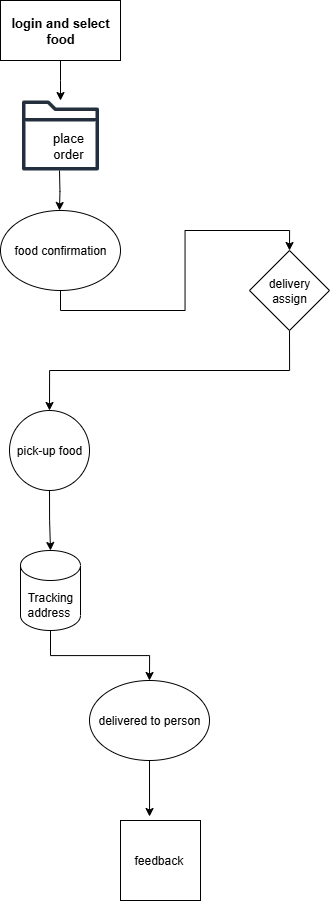

The diagram above was exported from draw.io. Its source (the exported page's mxGraphModel, read from the mxfile embedded in the PNG):
<mxGraphModel dx="1571" dy="1976" grid="1" gridSize="10" guides="1" tooltips="1" connect="1" arrows="1" fold="1" page="1" pageScale="1" pageWidth="850" pageHeight="1100" math="0" shadow="0">
  <root>
    <mxCell id="0" />
    <mxCell id="1" parent="0" />
    <mxCell id="kmU4gXpvkOGFUUlIRTpT-26" style="edgeStyle=orthogonalEdgeStyle;rounded=0;orthogonalLoop=1;jettySize=auto;html=1;exitX=0.5;exitY=1;exitDx=0;exitDy=0;" edge="1" parent="1" source="kmU4gXpvkOGFUUlIRTpT-1" target="kmU4gXpvkOGFUUlIRTpT-25">
      <mxGeometry relative="1" as="geometry" />
    </mxCell>
    <mxCell id="kmU4gXpvkOGFUUlIRTpT-1" value="login and select food" style="rounded=0;whiteSpace=wrap;html=1;strokeColor=default;fontSize=13;fontStyle=1" vertex="1" parent="1">
      <mxGeometry x="301" y="-1090" width="120" height="60" as="geometry" />
    </mxCell>
    <mxCell id="kmU4gXpvkOGFUUlIRTpT-15" style="edgeStyle=orthogonalEdgeStyle;rounded=0;orthogonalLoop=1;jettySize=auto;html=1;exitX=0.5;exitY=1;exitDx=0;exitDy=0;entryX=0.5;entryY=0;entryDx=0;entryDy=0;" edge="1" parent="1" source="kmU4gXpvkOGFUUlIRTpT-5" target="kmU4gXpvkOGFUUlIRTpT-7">
      <mxGeometry relative="1" as="geometry" />
    </mxCell>
    <mxCell id="kmU4gXpvkOGFUUlIRTpT-5" value="delivery assign" style="rhombus;whiteSpace=wrap;html=1;" vertex="1" parent="1">
      <mxGeometry x="550" y="-840" width="80" height="80" as="geometry" />
    </mxCell>
    <mxCell id="kmU4gXpvkOGFUUlIRTpT-14" style="edgeStyle=orthogonalEdgeStyle;rounded=0;orthogonalLoop=1;jettySize=auto;html=1;exitX=0.5;exitY=1;exitDx=0;exitDy=0;entryX=0.5;entryY=0;entryDx=0;entryDy=0;" edge="1" parent="1" source="kmU4gXpvkOGFUUlIRTpT-6" target="kmU4gXpvkOGFUUlIRTpT-5">
      <mxGeometry relative="1" as="geometry" />
    </mxCell>
    <mxCell id="kmU4gXpvkOGFUUlIRTpT-6" value="food confirmation" style="ellipse;whiteSpace=wrap;html=1;" vertex="1" parent="1">
      <mxGeometry x="301" y="-880" width="120" height="80" as="geometry" />
    </mxCell>
    <mxCell id="kmU4gXpvkOGFUUlIRTpT-7" value="pick-up food" style="ellipse;whiteSpace=wrap;html=1;aspect=fixed;" vertex="1" parent="1">
      <mxGeometry x="310" y="-680" width="80" height="80" as="geometry" />
    </mxCell>
    <mxCell id="kmU4gXpvkOGFUUlIRTpT-17" style="edgeStyle=orthogonalEdgeStyle;rounded=0;orthogonalLoop=1;jettySize=auto;html=1;exitX=0.5;exitY=1;exitDx=0;exitDy=0;exitPerimeter=0;entryX=0.5;entryY=0;entryDx=0;entryDy=0;" edge="1" parent="1" source="kmU4gXpvkOGFUUlIRTpT-8" target="kmU4gXpvkOGFUUlIRTpT-9">
      <mxGeometry relative="1" as="geometry" />
    </mxCell>
    <mxCell id="kmU4gXpvkOGFUUlIRTpT-8" value="Tracking address&amp;nbsp;" style="shape=cylinder3;whiteSpace=wrap;html=1;boundedLbl=1;backgroundOutline=1;size=15;" vertex="1" parent="1">
      <mxGeometry x="321" y="-540" width="60" height="80" as="geometry" />
    </mxCell>
    <mxCell id="kmU4gXpvkOGFUUlIRTpT-9" value="delivered to person" style="ellipse;whiteSpace=wrap;html=1;" vertex="1" parent="1">
      <mxGeometry x="390" y="-410" width="120" height="80" as="geometry" />
    </mxCell>
    <mxCell id="kmU4gXpvkOGFUUlIRTpT-10" value="feedback&amp;nbsp;" style="whiteSpace=wrap;html=1;aspect=fixed;" vertex="1" parent="1">
      <mxGeometry x="421" y="-270" width="80" height="80" as="geometry" />
    </mxCell>
    <mxCell id="kmU4gXpvkOGFUUlIRTpT-16" style="edgeStyle=orthogonalEdgeStyle;rounded=0;orthogonalLoop=1;jettySize=auto;html=1;exitX=0.5;exitY=1;exitDx=0;exitDy=0;entryX=0.5;entryY=0;entryDx=0;entryDy=0;entryPerimeter=0;" edge="1" parent="1" source="kmU4gXpvkOGFUUlIRTpT-7" target="kmU4gXpvkOGFUUlIRTpT-8">
      <mxGeometry relative="1" as="geometry" />
    </mxCell>
    <mxCell id="kmU4gXpvkOGFUUlIRTpT-22" style="edgeStyle=orthogonalEdgeStyle;rounded=0;orthogonalLoop=1;jettySize=auto;html=1;exitX=0.5;exitY=1;exitDx=0;exitDy=0;entryX=0.363;entryY=-0.05;entryDx=0;entryDy=0;entryPerimeter=0;" edge="1" parent="1" source="kmU4gXpvkOGFUUlIRTpT-9" target="kmU4gXpvkOGFUUlIRTpT-10">
      <mxGeometry relative="1" as="geometry" />
    </mxCell>
    <mxCell id="kmU4gXpvkOGFUUlIRTpT-24" value="place order" style="text;html=1;align=center;verticalAlign=middle;whiteSpace=wrap;rounded=0;fontSize=13;fontStyle=0" vertex="1" parent="1">
      <mxGeometry x="339.4500000000001" y="-960" width="60" height="30" as="geometry" />
    </mxCell>
    <mxCell id="kmU4gXpvkOGFUUlIRTpT-25" value="" style="sketch=0;outlineConnect=0;fontColor=#232F3E;gradientColor=none;fillColor=#232F3D;strokeColor=none;dashed=0;verticalLabelPosition=bottom;verticalAlign=top;align=center;html=1;fontSize=13;fontStyle=0;aspect=fixed;pointerEvents=1;shape=mxgraph.aws4.folder;" vertex="1" parent="1">
      <mxGeometry x="322.55" y="-990" width="76.9" height="70" as="geometry" />
    </mxCell>
    <mxCell id="kmU4gXpvkOGFUUlIRTpT-31" style="edgeStyle=orthogonalEdgeStyle;rounded=0;orthogonalLoop=1;jettySize=auto;html=1;exitX=0.5;exitY=1;exitDx=0;exitDy=0;" edge="1" parent="1">
      <mxGeometry relative="1" as="geometry">
        <mxPoint x="360" y="-920" as="sourcePoint" />
        <mxPoint x="360" y="-880" as="targetPoint" />
      </mxGeometry>
    </mxCell>
  </root>
</mxGraphModel>